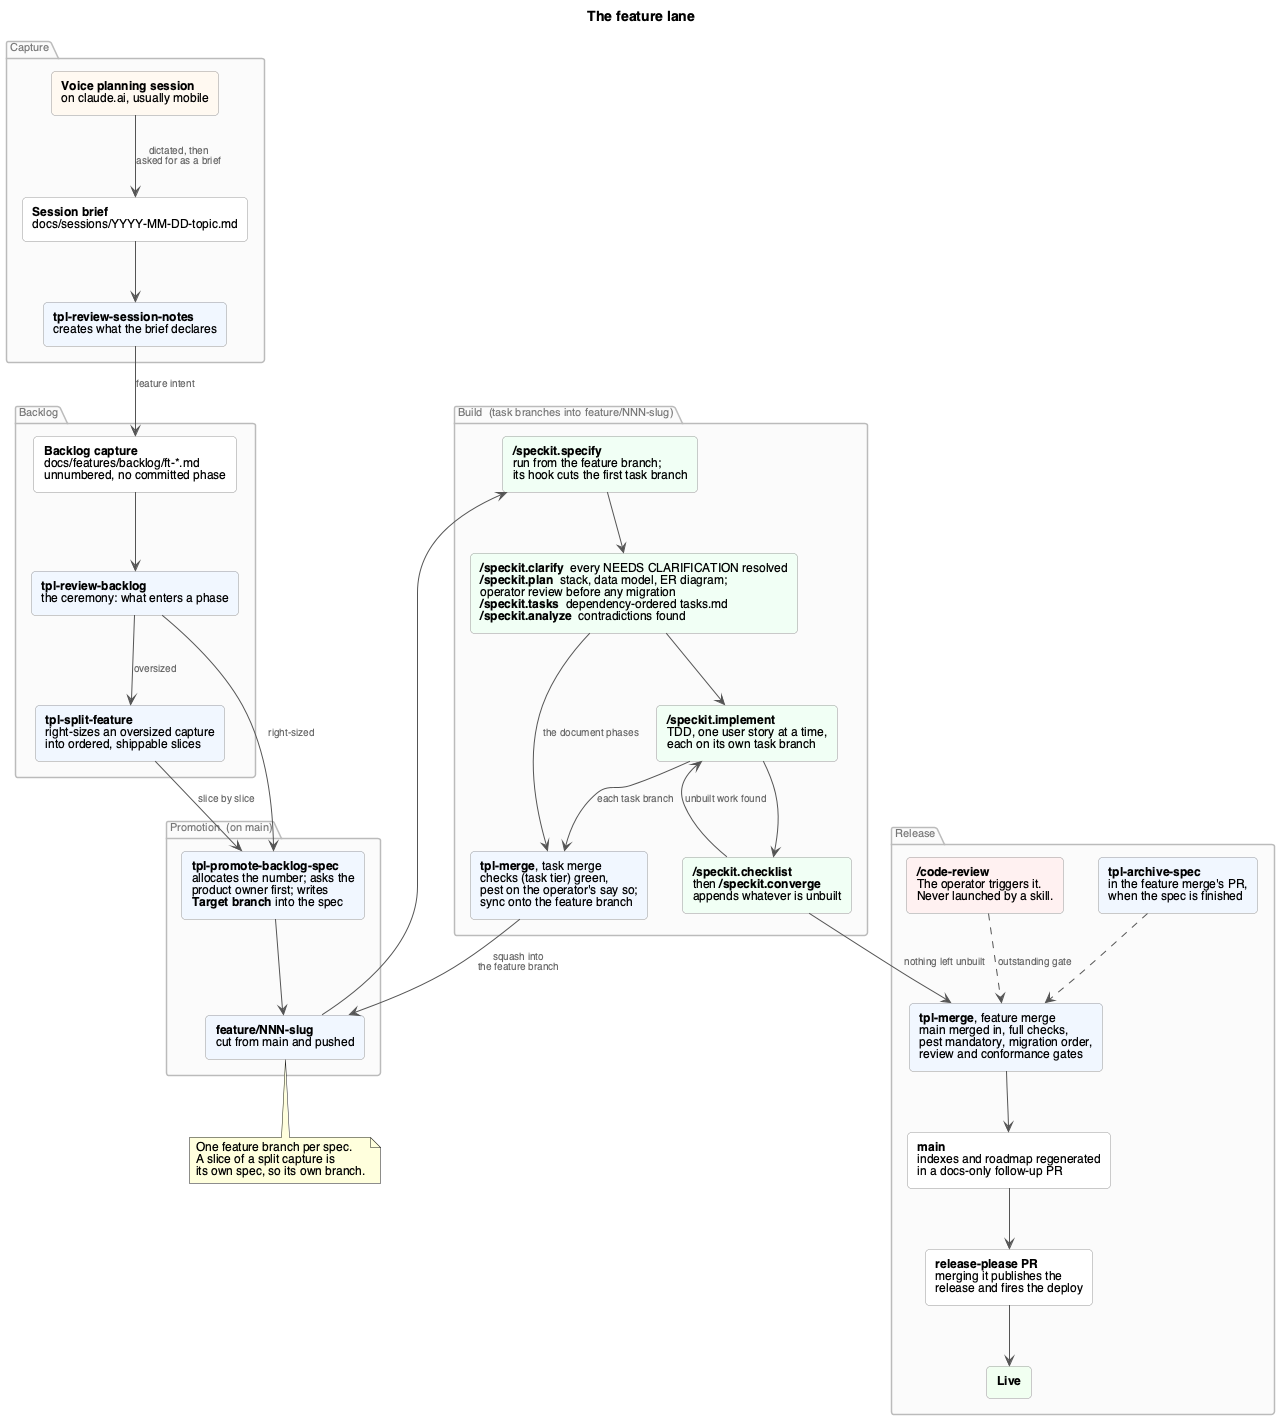

The diagram above was rendered by PlantUML. Its source (embedded in the PNG):
@startuml workflow-feature
' The feature lane: from a spoken idea to a spec live in production.
'
' One of three lane diagrams (feature, work package, fix). The branches
' each step works on are in docs/development/branching-model.puml.
' The pre-commit hook renders the PNG for any staged .puml automatically;
' render the PDF with `plantuml -tpdf docs/development/workflow-feature.puml`.
'
' Scope: the route work takes, not every skill. A skill that runs inside
' another step (tpl-po-check inside promotion, tpl-session-name inside specify
' and merge, tpl-prepare-docs-reference inside the merge) is named on the
' step that calls it.

title The feature lane

skinparam backgroundColor #FFFFFF
skinparam shadowing false
skinparam defaultFontName Helvetica
skinparam defaultFontSize 12
skinparam ArrowColor #555555
skinparam ArrowFontSize 10
skinparam ArrowFontColor #666666

skinparam rectangle {
  BorderColor #999999
  BackgroundColor #FFFFFF
  FontSize 12
  roundCorner 8
}
skinparam package {
  BorderColor #BBBBBB
  BackgroundColor #FAFAFA
  FontColor #777777
  FontSize 11
  FontStyle plain
}

package "Capture" {
  rectangle "**Voice planning session**\non claude.ai, usually mobile" as session #FFF8F0
  rectangle "**Session brief**\ndocs/sessions/YYYY-MM-DD-topic.md" as brief
  rectangle "**tpl-review-session-notes**\ncreates what the brief declares" as notes #F0F6FF
}

package "Backlog" {
  rectangle "**Backlog capture**\ndocs/features/backlog/ft-*.md\nunnumbered, no committed phase" as capture
  rectangle "**tpl-review-backlog**\nthe ceremony: what enters a phase" as ceremony #F0F6FF
  rectangle "**tpl-split-feature**\nright-sizes an oversized capture\ninto ordered, shippable slices" as split #F0F6FF
}

package "Promotion  (on main)" {
  rectangle "**tpl-promote-backlog-spec**\nallocates the number; asks the\nproduct owner first; writes\n**Target branch** into the spec" as promote #F0F6FF
  rectangle "**feature/NNN-slug**\ncut from main and pushed" as featbranch #F0F6FF
}

package "Build  (task branches into feature/NNN-slug)" {
  rectangle "**/speckit.specify**\nrun from the feature branch;\nits hook cuts the first task branch" as specify #F0FFF4
  rectangle "**/speckit.clarify**  every NEEDS CLARIFICATION resolved\n**/speckit.plan**  stack, data model, ER diagram;\noperator review before any migration\n**/speckit.tasks**  dependency-ordered tasks.md\n**/speckit.analyze**  contradictions found" as middle #F0FFF4
  rectangle "**/speckit.implement**\nTDD, one user story at a time,\neach on its own task branch" as implement #F0FFF4
  rectangle "**/speckit.checklist**\nthen **/speckit.converge**\nappends whatever is unbuilt" as converge #F0FFF4
  rectangle "**tpl-merge**, task merge\nchecks (task tier) green,\npest on the operator's say so;\nsync onto the feature branch" as taskmerge #F0F6FF
}

package "Release" {
  rectangle "**tpl-merge**, feature merge\nmain merged in, full checks,\npest mandatory, migration order,\nreview and conformance gates" as featmerge #F0F6FF
  rectangle "**/code-review**\nThe operator triggers it.\nNever launched by a skill." as review #FFF0F0
  rectangle "**main**\nindexes and roadmap regenerated\nin a docs-only follow-up PR" as main
  rectangle "**release-please PR**\nmerging it publishes the\nrelease and fires the deploy" as release
  rectangle "**Live**" as live #F0FFF0
  rectangle "**tpl-archive-spec**\nin the feature merge's PR,\nwhen the spec is finished" as archive #F0F6FF
}

session --> brief : dictated, then\nasked for as a brief
brief --> notes
notes --> capture : feature intent
capture --> ceremony
ceremony --> split : oversized
ceremony --> promote : right-sized
split --> promote : slice by slice
promote --> featbranch
featbranch --> specify
specify --> middle
middle --> implement
implement --> converge
converge --> implement : unbuilt work found
implement --> taskmerge : each task branch
middle --> taskmerge : the document phases
taskmerge --> featbranch : squash into\nthe feature branch
converge --> featmerge : nothing left unbuilt
review ..> featmerge : outstanding gate
archive ..> featmerge
featmerge --> main
main --> release
release --> live

note bottom of featbranch
  One feature branch per spec.
  A slice of a split capture is
  its own spec, so its own branch.
end note

@enduml